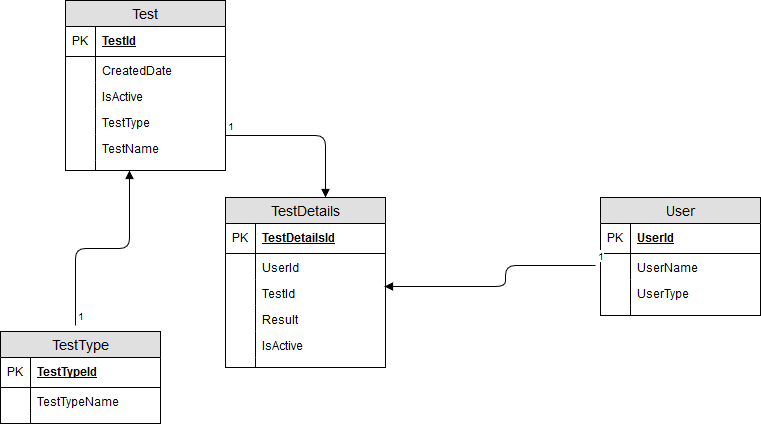

The diagram above was exported from draw.io. Its source (the exported page's mxGraphModel, read from the mxfile embedded in the PNG):
<mxGraphModel dx="1930" dy="453" grid="1" gridSize="10" guides="1" tooltips="1" connect="1" arrows="1" fold="1" page="1" pageScale="1" pageWidth="850" pageHeight="1100" math="0" shadow="0">
  <root>
    <mxCell id="0" />
    <mxCell id="1" parent="0" />
    <mxCell id="9HnouqSEMzEw6YzYDSCq-1" value="User" style="swimlane;fontStyle=0;childLayout=stackLayout;horizontal=1;startSize=26;fillColor=#e0e0e0;horizontalStack=0;resizeParent=1;resizeParentMax=0;resizeLast=0;collapsible=1;marginBottom=0;swimlaneFillColor=#ffffff;align=center;fontSize=14;" vertex="1" parent="1">
      <mxGeometry x="525" y="242" width="160" height="118" as="geometry" />
    </mxCell>
    <mxCell id="9HnouqSEMzEw6YzYDSCq-2" value="UserId" style="shape=partialRectangle;top=0;left=0;right=0;bottom=1;align=left;verticalAlign=middle;fillColor=none;spacingLeft=34;spacingRight=4;overflow=hidden;rotatable=0;points=[[0,0.5],[1,0.5]];portConstraint=eastwest;dropTarget=0;fontStyle=5;fontSize=12;" vertex="1" parent="9HnouqSEMzEw6YzYDSCq-1">
      <mxGeometry y="26" width="160" height="30" as="geometry" />
    </mxCell>
    <mxCell id="9HnouqSEMzEw6YzYDSCq-3" value="PK" style="shape=partialRectangle;top=0;left=0;bottom=0;fillColor=none;align=left;verticalAlign=middle;spacingLeft=4;spacingRight=4;overflow=hidden;rotatable=0;points=[];portConstraint=eastwest;part=1;fontSize=12;" vertex="1" connectable="0" parent="9HnouqSEMzEw6YzYDSCq-2">
      <mxGeometry width="30" height="30" as="geometry" />
    </mxCell>
    <mxCell id="9HnouqSEMzEw6YzYDSCq-4" value="UserName" style="shape=partialRectangle;top=0;left=0;right=0;bottom=0;align=left;verticalAlign=top;fillColor=none;spacingLeft=34;spacingRight=4;overflow=hidden;rotatable=0;points=[[0,0.5],[1,0.5]];portConstraint=eastwest;dropTarget=0;fontSize=12;" vertex="1" parent="9HnouqSEMzEw6YzYDSCq-1">
      <mxGeometry y="56" width="160" height="26" as="geometry" />
    </mxCell>
    <mxCell id="9HnouqSEMzEw6YzYDSCq-5" value="" style="shape=partialRectangle;top=0;left=0;bottom=0;fillColor=none;align=left;verticalAlign=top;spacingLeft=4;spacingRight=4;overflow=hidden;rotatable=0;points=[];portConstraint=eastwest;part=1;fontSize=12;" vertex="1" connectable="0" parent="9HnouqSEMzEw6YzYDSCq-4">
      <mxGeometry width="30" height="26" as="geometry" />
    </mxCell>
    <mxCell id="9HnouqSEMzEw6YzYDSCq-6" value="UserType" style="shape=partialRectangle;top=0;left=0;right=0;bottom=0;align=left;verticalAlign=top;fillColor=none;spacingLeft=34;spacingRight=4;overflow=hidden;rotatable=0;points=[[0,0.5],[1,0.5]];portConstraint=eastwest;dropTarget=0;fontSize=12;" vertex="1" parent="9HnouqSEMzEw6YzYDSCq-1">
      <mxGeometry y="82" width="160" height="26" as="geometry" />
    </mxCell>
    <mxCell id="9HnouqSEMzEw6YzYDSCq-7" value="" style="shape=partialRectangle;top=0;left=0;bottom=0;fillColor=none;align=left;verticalAlign=top;spacingLeft=4;spacingRight=4;overflow=hidden;rotatable=0;points=[];portConstraint=eastwest;part=1;fontSize=12;" vertex="1" connectable="0" parent="9HnouqSEMzEw6YzYDSCq-6">
      <mxGeometry width="30" height="26" as="geometry" />
    </mxCell>
    <mxCell id="9HnouqSEMzEw6YzYDSCq-10" value="" style="shape=partialRectangle;top=0;left=0;right=0;bottom=0;align=left;verticalAlign=top;fillColor=none;spacingLeft=34;spacingRight=4;overflow=hidden;rotatable=0;points=[[0,0.5],[1,0.5]];portConstraint=eastwest;dropTarget=0;fontSize=12;" vertex="1" parent="9HnouqSEMzEw6YzYDSCq-1">
      <mxGeometry y="108" width="160" height="10" as="geometry" />
    </mxCell>
    <mxCell id="9HnouqSEMzEw6YzYDSCq-11" value="" style="shape=partialRectangle;top=0;left=0;bottom=0;fillColor=none;align=left;verticalAlign=top;spacingLeft=4;spacingRight=4;overflow=hidden;rotatable=0;points=[];portConstraint=eastwest;part=1;fontSize=12;" vertex="1" connectable="0" parent="9HnouqSEMzEw6YzYDSCq-10">
      <mxGeometry width="30" height="10" as="geometry" />
    </mxCell>
    <mxCell id="9HnouqSEMzEw6YzYDSCq-13" value="TestType" style="swimlane;fontStyle=0;childLayout=stackLayout;horizontal=1;startSize=26;fillColor=#e0e0e0;horizontalStack=0;resizeParent=1;resizeParentMax=0;resizeLast=0;collapsible=1;marginBottom=0;swimlaneFillColor=#ffffff;align=center;fontSize=14;" vertex="1" parent="1">
      <mxGeometry x="-75" y="376" width="160" height="92" as="geometry" />
    </mxCell>
    <mxCell id="9HnouqSEMzEw6YzYDSCq-14" value="TestTypeId" style="shape=partialRectangle;top=0;left=0;right=0;bottom=1;align=left;verticalAlign=middle;fillColor=none;spacingLeft=34;spacingRight=4;overflow=hidden;rotatable=0;points=[[0,0.5],[1,0.5]];portConstraint=eastwest;dropTarget=0;fontStyle=5;fontSize=12;" vertex="1" parent="9HnouqSEMzEw6YzYDSCq-13">
      <mxGeometry y="26" width="160" height="30" as="geometry" />
    </mxCell>
    <mxCell id="9HnouqSEMzEw6YzYDSCq-15" value="PK" style="shape=partialRectangle;top=0;left=0;bottom=0;fillColor=none;align=left;verticalAlign=middle;spacingLeft=4;spacingRight=4;overflow=hidden;rotatable=0;points=[];portConstraint=eastwest;part=1;fontSize=12;" vertex="1" connectable="0" parent="9HnouqSEMzEw6YzYDSCq-14">
      <mxGeometry width="30" height="30" as="geometry" />
    </mxCell>
    <mxCell id="9HnouqSEMzEw6YzYDSCq-16" value="TestTypeName" style="shape=partialRectangle;top=0;left=0;right=0;bottom=0;align=left;verticalAlign=top;fillColor=none;spacingLeft=34;spacingRight=4;overflow=hidden;rotatable=0;points=[[0,0.5],[1,0.5]];portConstraint=eastwest;dropTarget=0;fontSize=12;" vertex="1" parent="9HnouqSEMzEw6YzYDSCq-13">
      <mxGeometry y="56" width="160" height="26" as="geometry" />
    </mxCell>
    <mxCell id="9HnouqSEMzEw6YzYDSCq-17" value="" style="shape=partialRectangle;top=0;left=0;bottom=0;fillColor=none;align=left;verticalAlign=top;spacingLeft=4;spacingRight=4;overflow=hidden;rotatable=0;points=[];portConstraint=eastwest;part=1;fontSize=12;" vertex="1" connectable="0" parent="9HnouqSEMzEw6YzYDSCq-16">
      <mxGeometry width="30" height="26" as="geometry" />
    </mxCell>
    <mxCell id="9HnouqSEMzEw6YzYDSCq-22" value="" style="shape=partialRectangle;top=0;left=0;right=0;bottom=0;align=left;verticalAlign=top;fillColor=none;spacingLeft=34;spacingRight=4;overflow=hidden;rotatable=0;points=[[0,0.5],[1,0.5]];portConstraint=eastwest;dropTarget=0;fontSize=12;" vertex="1" parent="9HnouqSEMzEw6YzYDSCq-13">
      <mxGeometry y="82" width="160" height="10" as="geometry" />
    </mxCell>
    <mxCell id="9HnouqSEMzEw6YzYDSCq-23" value="" style="shape=partialRectangle;top=0;left=0;bottom=0;fillColor=none;align=left;verticalAlign=top;spacingLeft=4;spacingRight=4;overflow=hidden;rotatable=0;points=[];portConstraint=eastwest;part=1;fontSize=12;" vertex="1" connectable="0" parent="9HnouqSEMzEw6YzYDSCq-22">
      <mxGeometry width="30" height="10" as="geometry" />
    </mxCell>
    <mxCell id="9HnouqSEMzEw6YzYDSCq-24" value="TestDetails" style="swimlane;fontStyle=0;childLayout=stackLayout;horizontal=1;startSize=26;fillColor=#e0e0e0;horizontalStack=0;resizeParent=1;resizeParentMax=0;resizeLast=0;collapsible=1;marginBottom=0;swimlaneFillColor=#ffffff;align=center;fontSize=14;" vertex="1" parent="1">
      <mxGeometry x="150" y="242" width="160" height="170" as="geometry" />
    </mxCell>
    <mxCell id="9HnouqSEMzEw6YzYDSCq-25" value="TestDetailsId" style="shape=partialRectangle;top=0;left=0;right=0;bottom=1;align=left;verticalAlign=middle;fillColor=none;spacingLeft=34;spacingRight=4;overflow=hidden;rotatable=0;points=[[0,0.5],[1,0.5]];portConstraint=eastwest;dropTarget=0;fontStyle=5;fontSize=12;" vertex="1" parent="9HnouqSEMzEw6YzYDSCq-24">
      <mxGeometry y="26" width="160" height="30" as="geometry" />
    </mxCell>
    <mxCell id="9HnouqSEMzEw6YzYDSCq-26" value="PK" style="shape=partialRectangle;top=0;left=0;bottom=0;fillColor=none;align=left;verticalAlign=middle;spacingLeft=4;spacingRight=4;overflow=hidden;rotatable=0;points=[];portConstraint=eastwest;part=1;fontSize=12;" vertex="1" connectable="0" parent="9HnouqSEMzEw6YzYDSCq-25">
      <mxGeometry width="30" height="30" as="geometry" />
    </mxCell>
    <mxCell id="9HnouqSEMzEw6YzYDSCq-27" value="UserId" style="shape=partialRectangle;top=0;left=0;right=0;bottom=0;align=left;verticalAlign=top;fillColor=none;spacingLeft=34;spacingRight=4;overflow=hidden;rotatable=0;points=[[0,0.5],[1,0.5]];portConstraint=eastwest;dropTarget=0;fontSize=12;" vertex="1" parent="9HnouqSEMzEw6YzYDSCq-24">
      <mxGeometry y="56" width="160" height="26" as="geometry" />
    </mxCell>
    <mxCell id="9HnouqSEMzEw6YzYDSCq-28" value="" style="shape=partialRectangle;top=0;left=0;bottom=0;fillColor=none;align=left;verticalAlign=top;spacingLeft=4;spacingRight=4;overflow=hidden;rotatable=0;points=[];portConstraint=eastwest;part=1;fontSize=12;" vertex="1" connectable="0" parent="9HnouqSEMzEw6YzYDSCq-27">
      <mxGeometry width="30" height="26" as="geometry" />
    </mxCell>
    <mxCell id="9HnouqSEMzEw6YzYDSCq-29" value="TestId" style="shape=partialRectangle;top=0;left=0;right=0;bottom=0;align=left;verticalAlign=top;fillColor=none;spacingLeft=34;spacingRight=4;overflow=hidden;rotatable=0;points=[[0,0.5],[1,0.5]];portConstraint=eastwest;dropTarget=0;fontSize=12;" vertex="1" parent="9HnouqSEMzEw6YzYDSCq-24">
      <mxGeometry y="82" width="160" height="26" as="geometry" />
    </mxCell>
    <mxCell id="9HnouqSEMzEw6YzYDSCq-30" value="" style="shape=partialRectangle;top=0;left=0;bottom=0;fillColor=none;align=left;verticalAlign=top;spacingLeft=4;spacingRight=4;overflow=hidden;rotatable=0;points=[];portConstraint=eastwest;part=1;fontSize=12;" vertex="1" connectable="0" parent="9HnouqSEMzEw6YzYDSCq-29">
      <mxGeometry width="30" height="26" as="geometry" />
    </mxCell>
    <mxCell id="9HnouqSEMzEw6YzYDSCq-31" value="Result" style="shape=partialRectangle;top=0;left=0;right=0;bottom=0;align=left;verticalAlign=top;fillColor=none;spacingLeft=34;spacingRight=4;overflow=hidden;rotatable=0;points=[[0,0.5],[1,0.5]];portConstraint=eastwest;dropTarget=0;fontSize=12;" vertex="1" parent="9HnouqSEMzEw6YzYDSCq-24">
      <mxGeometry y="108" width="160" height="26" as="geometry" />
    </mxCell>
    <mxCell id="9HnouqSEMzEw6YzYDSCq-32" value="" style="shape=partialRectangle;top=0;left=0;bottom=0;fillColor=none;align=left;verticalAlign=top;spacingLeft=4;spacingRight=4;overflow=hidden;rotatable=0;points=[];portConstraint=eastwest;part=1;fontSize=12;" vertex="1" connectable="0" parent="9HnouqSEMzEw6YzYDSCq-31">
      <mxGeometry width="30" height="26" as="geometry" />
    </mxCell>
    <mxCell id="9HnouqSEMzEw6YzYDSCq-48" value="IsActive" style="shape=partialRectangle;top=0;left=0;right=0;bottom=0;align=left;verticalAlign=top;fillColor=none;spacingLeft=34;spacingRight=4;overflow=hidden;rotatable=0;points=[[0,0.5],[1,0.5]];portConstraint=eastwest;dropTarget=0;fontSize=12;" vertex="1" parent="9HnouqSEMzEw6YzYDSCq-24">
      <mxGeometry y="134" width="160" height="26" as="geometry" />
    </mxCell>
    <mxCell id="9HnouqSEMzEw6YzYDSCq-49" value="" style="shape=partialRectangle;top=0;left=0;bottom=0;fillColor=none;align=left;verticalAlign=top;spacingLeft=4;spacingRight=4;overflow=hidden;rotatable=0;points=[];portConstraint=eastwest;part=1;fontSize=12;" vertex="1" connectable="0" parent="9HnouqSEMzEw6YzYDSCq-48">
      <mxGeometry width="30" height="26" as="geometry" />
    </mxCell>
    <mxCell id="9HnouqSEMzEw6YzYDSCq-33" value="" style="shape=partialRectangle;top=0;left=0;right=0;bottom=0;align=left;verticalAlign=top;fillColor=none;spacingLeft=34;spacingRight=4;overflow=hidden;rotatable=0;points=[[0,0.5],[1,0.5]];portConstraint=eastwest;dropTarget=0;fontSize=12;" vertex="1" parent="9HnouqSEMzEw6YzYDSCq-24">
      <mxGeometry y="160" width="160" height="10" as="geometry" />
    </mxCell>
    <mxCell id="9HnouqSEMzEw6YzYDSCq-34" value="" style="shape=partialRectangle;top=0;left=0;bottom=0;fillColor=none;align=left;verticalAlign=top;spacingLeft=4;spacingRight=4;overflow=hidden;rotatable=0;points=[];portConstraint=eastwest;part=1;fontSize=12;" vertex="1" connectable="0" parent="9HnouqSEMzEw6YzYDSCq-33">
      <mxGeometry width="30" height="10" as="geometry" />
    </mxCell>
    <mxCell id="9HnouqSEMzEw6YzYDSCq-35" value="Test" style="swimlane;fontStyle=0;childLayout=stackLayout;horizontal=1;startSize=26;fillColor=#e0e0e0;horizontalStack=0;resizeParent=1;resizeParentMax=0;resizeLast=0;collapsible=1;marginBottom=0;swimlaneFillColor=#ffffff;align=center;fontSize=14;" vertex="1" parent="1">
      <mxGeometry x="-10" y="45" width="160" height="170" as="geometry" />
    </mxCell>
    <mxCell id="9HnouqSEMzEw6YzYDSCq-36" value="TestId" style="shape=partialRectangle;top=0;left=0;right=0;bottom=1;align=left;verticalAlign=middle;fillColor=none;spacingLeft=34;spacingRight=4;overflow=hidden;rotatable=0;points=[[0,0.5],[1,0.5]];portConstraint=eastwest;dropTarget=0;fontStyle=5;fontSize=12;" vertex="1" parent="9HnouqSEMzEw6YzYDSCq-35">
      <mxGeometry y="26" width="160" height="30" as="geometry" />
    </mxCell>
    <mxCell id="9HnouqSEMzEw6YzYDSCq-37" value="PK" style="shape=partialRectangle;top=0;left=0;bottom=0;fillColor=none;align=left;verticalAlign=middle;spacingLeft=4;spacingRight=4;overflow=hidden;rotatable=0;points=[];portConstraint=eastwest;part=1;fontSize=12;" vertex="1" connectable="0" parent="9HnouqSEMzEw6YzYDSCq-36">
      <mxGeometry width="30" height="30" as="geometry" />
    </mxCell>
    <mxCell id="9HnouqSEMzEw6YzYDSCq-38" value="CreatedDate" style="shape=partialRectangle;top=0;left=0;right=0;bottom=0;align=left;verticalAlign=top;fillColor=none;spacingLeft=34;spacingRight=4;overflow=hidden;rotatable=0;points=[[0,0.5],[1,0.5]];portConstraint=eastwest;dropTarget=0;fontSize=12;" vertex="1" parent="9HnouqSEMzEw6YzYDSCq-35">
      <mxGeometry y="56" width="160" height="26" as="geometry" />
    </mxCell>
    <mxCell id="9HnouqSEMzEw6YzYDSCq-39" value="" style="shape=partialRectangle;top=0;left=0;bottom=0;fillColor=none;align=left;verticalAlign=top;spacingLeft=4;spacingRight=4;overflow=hidden;rotatable=0;points=[];portConstraint=eastwest;part=1;fontSize=12;" vertex="1" connectable="0" parent="9HnouqSEMzEw6YzYDSCq-38">
      <mxGeometry width="30" height="26" as="geometry" />
    </mxCell>
    <mxCell id="9HnouqSEMzEw6YzYDSCq-40" value="IsActive" style="shape=partialRectangle;top=0;left=0;right=0;bottom=0;align=left;verticalAlign=top;fillColor=none;spacingLeft=34;spacingRight=4;overflow=hidden;rotatable=0;points=[[0,0.5],[1,0.5]];portConstraint=eastwest;dropTarget=0;fontSize=12;" vertex="1" parent="9HnouqSEMzEw6YzYDSCq-35">
      <mxGeometry y="82" width="160" height="26" as="geometry" />
    </mxCell>
    <mxCell id="9HnouqSEMzEw6YzYDSCq-41" value="" style="shape=partialRectangle;top=0;left=0;bottom=0;fillColor=none;align=left;verticalAlign=top;spacingLeft=4;spacingRight=4;overflow=hidden;rotatable=0;points=[];portConstraint=eastwest;part=1;fontSize=12;" vertex="1" connectable="0" parent="9HnouqSEMzEw6YzYDSCq-40">
      <mxGeometry width="30" height="26" as="geometry" />
    </mxCell>
    <mxCell id="9HnouqSEMzEw6YzYDSCq-42" value="TestType" style="shape=partialRectangle;top=0;left=0;right=0;bottom=0;align=left;verticalAlign=top;fillColor=none;spacingLeft=34;spacingRight=4;overflow=hidden;rotatable=0;points=[[0,0.5],[1,0.5]];portConstraint=eastwest;dropTarget=0;fontSize=12;" vertex="1" parent="9HnouqSEMzEw6YzYDSCq-35">
      <mxGeometry y="108" width="160" height="26" as="geometry" />
    </mxCell>
    <mxCell id="9HnouqSEMzEw6YzYDSCq-43" value="" style="shape=partialRectangle;top=0;left=0;bottom=0;fillColor=none;align=left;verticalAlign=top;spacingLeft=4;spacingRight=4;overflow=hidden;rotatable=0;points=[];portConstraint=eastwest;part=1;fontSize=12;" vertex="1" connectable="0" parent="9HnouqSEMzEw6YzYDSCq-42">
      <mxGeometry width="30" height="26" as="geometry" />
    </mxCell>
    <mxCell id="9HnouqSEMzEw6YzYDSCq-50" value="TestName" style="shape=partialRectangle;top=0;left=0;right=0;bottom=0;align=left;verticalAlign=top;fillColor=none;spacingLeft=34;spacingRight=4;overflow=hidden;rotatable=0;points=[[0,0.5],[1,0.5]];portConstraint=eastwest;dropTarget=0;fontSize=12;" vertex="1" parent="9HnouqSEMzEw6YzYDSCq-35">
      <mxGeometry y="134" width="160" height="26" as="geometry" />
    </mxCell>
    <mxCell id="9HnouqSEMzEw6YzYDSCq-51" value="" style="shape=partialRectangle;top=0;left=0;bottom=0;fillColor=none;align=left;verticalAlign=top;spacingLeft=4;spacingRight=4;overflow=hidden;rotatable=0;points=[];portConstraint=eastwest;part=1;fontSize=12;" vertex="1" connectable="0" parent="9HnouqSEMzEw6YzYDSCq-50">
      <mxGeometry width="30" height="26" as="geometry" />
    </mxCell>
    <mxCell id="9HnouqSEMzEw6YzYDSCq-44" value="" style="shape=partialRectangle;top=0;left=0;right=0;bottom=0;align=left;verticalAlign=top;fillColor=none;spacingLeft=34;spacingRight=4;overflow=hidden;rotatable=0;points=[[0,0.5],[1,0.5]];portConstraint=eastwest;dropTarget=0;fontSize=12;" vertex="1" parent="9HnouqSEMzEw6YzYDSCq-35">
      <mxGeometry y="160" width="160" height="10" as="geometry" />
    </mxCell>
    <mxCell id="9HnouqSEMzEw6YzYDSCq-45" value="" style="shape=partialRectangle;top=0;left=0;bottom=0;fillColor=none;align=left;verticalAlign=top;spacingLeft=4;spacingRight=4;overflow=hidden;rotatable=0;points=[];portConstraint=eastwest;part=1;fontSize=12;" vertex="1" connectable="0" parent="9HnouqSEMzEw6YzYDSCq-44">
      <mxGeometry width="30" height="10" as="geometry" />
    </mxCell>
    <mxCell id="9HnouqSEMzEw6YzYDSCq-54" value="" style="endArrow=block;endFill=1;html=1;edgeStyle=orthogonalEdgeStyle;align=left;verticalAlign=top;entryX=0.994;entryY=0.269;entryDx=0;entryDy=0;entryPerimeter=0;" edge="1" parent="1" target="9HnouqSEMzEw6YzYDSCq-29">
      <mxGeometry x="-1" relative="1" as="geometry">
        <mxPoint x="520" y="310" as="sourcePoint" />
        <mxPoint x="430" y="270" as="targetPoint" />
        <Array as="points">
          <mxPoint x="430" y="331" />
        </Array>
      </mxGeometry>
    </mxCell>
    <mxCell id="9HnouqSEMzEw6YzYDSCq-55" value="1" style="resizable=0;html=1;align=left;verticalAlign=bottom;labelBackgroundColor=#ffffff;fontSize=10;" connectable="0" vertex="1" parent="9HnouqSEMzEw6YzYDSCq-54">
      <mxGeometry x="-1" relative="1" as="geometry" />
    </mxCell>
    <mxCell id="9HnouqSEMzEw6YzYDSCq-56" value="" style="endArrow=block;endFill=1;html=1;edgeStyle=orthogonalEdgeStyle;align=left;verticalAlign=top;" edge="1" parent="1" target="9HnouqSEMzEw6YzYDSCq-24">
      <mxGeometry x="-1" relative="1" as="geometry">
        <mxPoint x="150" y="180" as="sourcePoint" />
        <mxPoint x="350" y="387" as="targetPoint" />
        <Array as="points">
          <mxPoint x="150" y="180" />
          <mxPoint x="250" y="180" />
        </Array>
      </mxGeometry>
    </mxCell>
    <mxCell id="9HnouqSEMzEw6YzYDSCq-57" value="1" style="resizable=0;html=1;align=left;verticalAlign=bottom;labelBackgroundColor=#ffffff;fontSize=10;" connectable="0" vertex="1" parent="9HnouqSEMzEw6YzYDSCq-56">
      <mxGeometry x="-1" relative="1" as="geometry" />
    </mxCell>
    <mxCell id="9HnouqSEMzEw6YzYDSCq-58" value="" style="endArrow=block;endFill=1;html=1;edgeStyle=orthogonalEdgeStyle;align=left;verticalAlign=top;entryX=0.4;entryY=1;entryDx=0;entryDy=0;entryPerimeter=0;" edge="1" parent="1" target="9HnouqSEMzEw6YzYDSCq-44">
      <mxGeometry x="-1" relative="1" as="geometry">
        <mxPoint y="370" as="sourcePoint" />
        <mxPoint x="100" y="300" as="targetPoint" />
      </mxGeometry>
    </mxCell>
    <mxCell id="9HnouqSEMzEw6YzYDSCq-59" value="1" style="resizable=0;html=1;align=left;verticalAlign=bottom;labelBackgroundColor=#ffffff;fontSize=10;" connectable="0" vertex="1" parent="9HnouqSEMzEw6YzYDSCq-58">
      <mxGeometry x="-1" relative="1" as="geometry" />
    </mxCell>
  </root>
</mxGraphModel>